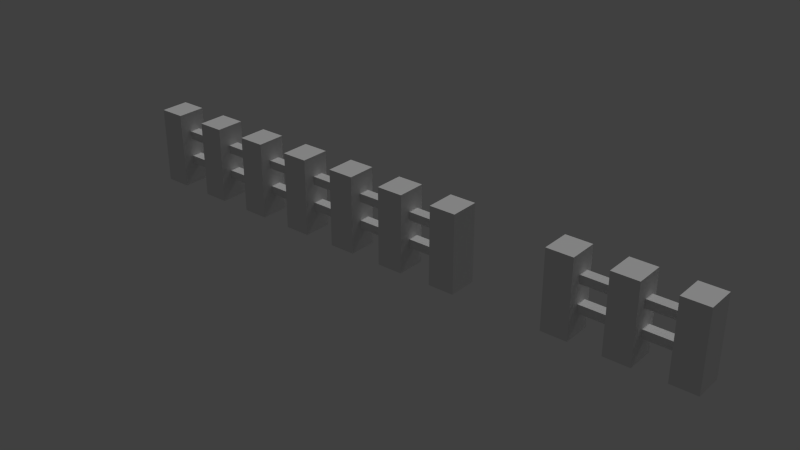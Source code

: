 # Source: Fence2.blend  (saved by Blender 2.75.0; exported with 4.5.12 LTS)
import bpy
from mathutils import Matrix  # noqa: F401  (used for matrix-valued properties, if any)

bpy.ops.wm.read_factory_settings(use_empty=True)
scene = bpy.context.scene
scene.name = 'Scene'

# ---- collections
col_collection_1 = bpy.data.collections.new('Collection 1'); scene.collection.children.link(col_collection_1)

# ---- materials (node trees are filled in below, after node groups)
mat_material = bpy.data.materials.new('Material')
mat_material.alpha_threshold = 0.0
mat_material.use_transparent_shadow = False
mat_material.roughness = 0.5

# ---- material node trees

# ---- world
world_world = bpy.data.worlds.new('World'); scene.world = world_world
world_world.color = (0.05088, 0.05088, 0.05088)
world_world.use_sun_shadow = False
world_world.sun_shadow_jitter_overblur = 0.0
world_world.cycles.sampling_method = 'MANUAL'
world_world.cycles.sample_map_resolution = 256

# ---- lights
light_point = bpy.data.lights.new('Point', 'SUN')
light_point.transmission_factor = 0.0
light_point.angle = 0.1993
light_point.energy = 1.0
light_point.shadow_buffer_clip_start = 0.5
light_point.shadow_soft_size = 0.1
light_point.shadow_cascade_max_distance = 1000.0
light_point.cycles.use_multiple_importance_sampling = False

# ---- meshes
me_untitled_002 = bpy.data.meshes.new('Untitled.002')
me_untitled_002.from_pydata([(1.793, 0.9991, 0.01353), (1.015, 0.9991, 0.01353), (1.015, 0.9991, -0.03517), (1.793, 0.9991, -0.03517), (1.793, 1.382, 0.01353), (1.015, 1.382, 0.01353), (1.793, 1.382, -0.03517), (1.015, 1.382, -0.03517), (0.3205, 0.9991, 0.01353), (-1.723, 0.9991, 0.01353), (-1.723, 0.9991, -0.03517), (0.3205, 0.9991, -0.03517), (-1.723, 1.382, 0.01353), (0.3205, 1.382, 0.01353), (-1.723, 1.382, -0.03517), (0.3205, 1.382, -0.03517), (1.793, 2.249, 0.01353), (1.015, 2.249, 0.01353), (1.015, 2.249, -0.03517), (1.793, 2.249, -0.03517), (1.793, 2.632, 0.01353), (1.015, 2.632, 0.01353), (1.793, 2.632, -0.03517), (1.015, 2.632, -0.03517), (0.3205, 2.249, 0.01353), (-1.723, 2.249, 0.01353), (-1.723, 2.249, -0.03517), (0.3205, 2.249, -0.03517), (-1.723, 2.632, 0.01353), (0.3205, 2.632, 0.01353), (-1.723, 2.632, -0.03517), (0.3205, 2.632, -0.03517), (-0.07871, 3.563, 0.06665), (-0.07871, -0.001767, 0.06665), (0.08171, -0.001767, 0.06665), (0.08171, 3.563, 0.06665), (0.08171, 3.563, -0.06665), (-0.07871, 3.563, -0.06665), (-0.07871, -0.001767, -0.06665), (0.08171, -0.001767, -0.06665), (0.2768, 3.563, 0.06665), (0.2768, -0.001767, 0.06665), (0.4373, -0.001767, 0.06665), (0.4373, 3.563, 0.06665), (0.4373, 3.563, -0.06665), (0.2768, 3.563, -0.06665), (0.2768, -0.001767, -0.06665), (0.4373, -0.001767, -0.06665), (0.988, 3.563, 0.06665), (0.988, -0.001767, 0.06665), (1.148, -0.001767, 0.06665), (1.148, 3.563, 0.06665), (1.148, 3.563, -0.06665), (0.988, 3.563, -0.06665), (0.988, -0.001767, -0.06665), (1.148, -0.001767, -0.06665), (1.344, 3.563, 0.06665), (1.344, -0.001767, 0.06665), (1.504, -0.001767, 0.06665), (1.504, 3.563, 0.06665), (1.504, 3.563, -0.06665), (1.344, 3.563, -0.06665), (1.344, -0.001767, -0.06665), (1.504, -0.001767, -0.06665), (1.699, 3.563, 0.06665), (1.699, -0.001767, 0.06665), (1.859, -0.001767, 0.06665), (1.859, 3.563, 0.06665), (1.859, 3.563, -0.06665), (1.699, 3.563, -0.06665), (1.699, -0.001767, -0.06665), (1.859, -0.001767, -0.06665), (-0.4343, 3.563, 0.06665), (-0.4343, -0.001767, 0.06665), (-0.2738, -0.001767, 0.06665), (-0.2738, 3.563, 0.06665), (-0.2738, 3.563, -0.06665), (-0.4343, 3.563, -0.06665), (-0.4343, -0.001767, -0.06665), (-0.2738, -0.001767, -0.06665), (-0.7898, 3.563, 0.06665), (-0.7898, -0.001767, 0.06665), (-0.6294, -0.001767, 0.06665), (-0.6294, 3.563, 0.06665), (-0.6294, 3.563, -0.06665), (-0.7898, 3.563, -0.06665), (-0.7898, -0.001767, -0.06665), (-0.6294, -0.001767, -0.06665), (-1.145, 3.563, 0.06665), (-1.145, -0.001767, 0.06665), (-0.985, -0.001767, 0.06665), (-0.985, 3.563, 0.06665), (-0.985, 3.563, -0.06665), (-1.145, 3.563, -0.06665), (-1.145, -0.001767, -0.06665), (-0.985, -0.001767, -0.06665), (-1.501, 3.563, 0.06665), (-1.501, -0.001767, 0.06665), (-1.341, -0.001767, 0.06665), (-1.341, 3.563, 0.06665), (-1.341, 3.563, -0.06665), (-1.501, 3.563, -0.06665), (-1.501, -0.001767, -0.06665), (-1.341, -0.001767, -0.06665), (-1.856, 3.563, 0.06665), (-1.856, -0.001767, 0.06665), (-1.696, -0.001767, 0.06665), (-1.696, 3.563, 0.06665), (-1.696, 3.563, -0.06665), (-1.856, 3.563, -0.06665), (-1.856, -0.001767, -0.06665), (-1.696, -0.001767, -0.06665)], [], [(0, 1, 2, 3), (1, 0, 4, 5), (6, 3, 2, 7), (4, 6, 7, 5), (7, 2, 1, 5), (8, 9, 10, 11), (12, 9, 8, 13), (11, 10, 14, 15), (15, 14, 12, 13), (11, 15, 13, 8), (16, 17, 18, 19), (17, 16, 20, 21), (22, 19, 18, 23), (20, 22, 23, 21), (18, 17, 21, 23), (24, 25, 26, 27), (28, 25, 24, 29), (27, 26, 30, 31), (31, 30, 28, 29), (24, 27, 31, 29), (32, 33, 34, 35), (36, 37, 32, 35), (38, 33, 32, 37), (36, 35, 34, 39), (37, 36, 39, 38), (40, 41, 42, 43), (44, 45, 40, 43), (46, 41, 40, 45), (44, 43, 42, 47), (45, 44, 47, 46), (48, 49, 50, 51), (52, 53, 48, 51), (54, 49, 48, 53), (52, 51, 50, 55), (53, 52, 55, 54), (56, 57, 58, 59), (60, 61, 56, 59), (62, 57, 56, 61), (60, 59, 58, 63), (61, 60, 63, 62), (64, 65, 66, 67), (68, 69, 64, 67), (70, 65, 64, 69), (68, 67, 66, 71), (69, 68, 71, 70), (72, 73, 74, 75), (76, 77, 72, 75), (78, 73, 72, 77), (76, 75, 74, 79), (77, 76, 79, 78), (80, 81, 82, 83), (84, 85, 80, 83), (86, 81, 80, 85), (84, 83, 82, 87), (85, 84, 87, 86), (88, 89, 90, 91), (92, 93, 88, 91), (94, 89, 88, 93), (92, 91, 90, 95), (93, 92, 95, 94), (96, 97, 98, 99), (100, 101, 96, 99), (102, 97, 96, 101), (100, 99, 98, 103), (101, 100, 103, 102), (104, 105, 106, 107), (108, 109, 104, 107), (110, 105, 104, 109), (108, 107, 106, 111), (109, 108, 111, 110)])
me_untitled_002.polygons.foreach_set('use_smooth', [1, 1, 1, 1, 0, 1, 1, 1, 1, 0, 1, 1, 1, 1, 0, 1, 1, 1, 1, 0, 1, 1, 1, 1, 1, 1, 1, 1, 1, 1, 1, 1, 1, 1, 1, 1, 1, 1, 1, 1, 1, 1, 1, 1, 1, 1, 1, 1, 1, 1, 1, 1, 1, 1, 1, 1, 1, 1, 1, 1, 1, 1, 1, 1, 1, 1, 1, 1, 1, 1])
_k = set([(0, 1), (2, 3), (4, 5), (6, 7), (8, 9), (10, 11), (12, 13), (14, 15), (16, 17), (18, 19), (20, 21), (22, 23), (24, 25), (26, 27), (28, 29), (30, 31), (32, 33), (32, 35), (32, 37), (34, 35), (35, 36), (36, 37), (36, 39), (37, 38), (40, 41), (40, 43), (40, 45), (42, 43), (43, 44), (44, 45), (44, 47), (45, 46), (48, 49), (48, 51), (48, 53), (50, 51), (51, 52), (52, 53), (52, 55), (53, 54), (56, 57), (56, 59), (56, 61), (58, 59), (59, 60), (60, 61), (60, 63), (61, 62), (64, 65), (64, 67), (64, 69), (66, 67), (67, 68), (68, 69), (68, 71), (69, 70), (72, 73), (72, 75), (72, 77), (74, 75), (75, 76), (76, 77), (76, 79), (77, 78), (80, 81), (80, 83), (80, 85), (82, 83), (83, 84), (84, 85), (84, 87), (85, 86), (88, 89), (88, 91), (88, 93), (90, 91), (91, 92), (92, 93), (92, 95), (93, 94), (96, 97), (96, 99), (96, 101), (98, 99), (99, 100), (100, 101), (100, 103), (101, 102), (104, 105), (104, 107), (104, 109), (106, 107), (107, 108), (108, 109), (108, 111), (109, 110)])
me_untitled_002.attributes.new('sharp_edge', 'BOOLEAN', 'EDGE').data.foreach_set('value', [ (min(e.vertices), max(e.vertices)) in _k for e in me_untitled_002.edges])
_uv = me_untitled_002.uv_layers.new(name='map1')
_uv.uv.foreach_set('vector', [1.0, 0.0, 0.7584, 0.0, 0.7584, 1.0, 1.0, 1.0, 0.7584, 0.0, 1.0, 0.0, 1.0, 0.0, 0.7584, 0.0, 1.0, 1.0, 1.0, 1.0, 0.7584, 1.0, 0.7584, 1.0, 1.0, 0.0, 1.0, 1.0, 0.7584, 1.0, 0.7584, 0.0, 0.0, 0.0, 0.0, 0.0, 0.0, 0.0, 0.0, 0.0, 0.6343, 0.0, 0.0, 0.0, 0.0, 1.0, 0.6343, 1.0, 0.0, 0.0, 0.0, 0.0, 0.6343, 0.0, 0.6343, 0.0, 0.6343, 1.0, 0.0, 1.0, 0.0, 1.0, 0.6343, 1.0, 0.6343, 1.0, 0.0, 1.0, 0.0, 0.0, 0.6343, 0.0, 0.0, 0.0, 0.0, 0.0, 0.0, 0.0, 0.0, 0.0, 1.0, 0.0, 0.7584, 0.0, 0.7584, 1.0, 1.0, 1.0, 0.7584, 0.0, 1.0, 0.0, 1.0, 0.0, 0.7584, 0.0, 1.0, 1.0, 1.0, 1.0, 0.7584, 1.0, 0.7584, 1.0, 1.0, 0.0, 1.0, 1.0, 0.7584, 1.0, 0.7584, 0.0, 0.0, 0.0, 0.0, 0.0, 0.0, 0.0, 0.0, 0.0, 0.6343, 0.0, 0.0, 0.0, 0.0, 1.0, 0.6343, 1.0, 0.0, 0.0, 0.0, 0.0, 0.6343, 0.0, 0.6343, 0.0, 0.6343, 1.0, 0.0, 1.0, 0.0, 1.0, 0.6343, 1.0, 0.6343, 1.0, 0.0, 1.0, 0.0, 0.0, 0.6343, 0.0, 0.0, 0.0, 0.0, 0.0, 0.0, 0.0, 0.0, 0.0, 0.5625, 0.0, 0.557, 0.1348, 0.5855, 0.1348, 0.6224, 0.0, 0.6224, 1.0, 0.5625, 1.0, 0.5625, 0.0, 0.6224, 0.0, 0.557, 0.6111, 0.557, 0.1348, 0.5625, 0.0, 0.5625, 1.0, 0.6224, 1.0, 0.6224, 0.0, 0.5855, 0.1348, 0.5855, 0.6111, 0.5625, 1.0, 0.6224, 1.0, 0.5855, 0.6111, 0.557, 0.6111, 0.5625, 0.0, 0.557, 0.1348, 0.5855, 0.1348, 0.6224, 0.0, 0.6224, 1.0, 0.5625, 1.0, 0.5625, 0.0, 0.6224, 0.0, 0.557, 0.6111, 0.557, 0.1348, 0.5625, 0.0, 0.5625, 1.0, 0.6224, 1.0, 0.6224, 0.0, 0.5855, 0.1348, 0.5855, 0.6111, 0.5625, 1.0, 0.6224, 1.0, 0.5855, 0.6111, 0.557, 0.6111, 0.5625, 0.0, 0.557, 0.1348, 0.5855, 0.1348, 0.6224, 0.0, 0.6224, 1.0, 0.5625, 1.0, 0.5625, 0.0, 0.6224, 0.0, 0.557, 0.6111, 0.557, 0.1348, 0.5625, 0.0, 0.5625, 1.0, 0.6224, 1.0, 0.6224, 0.0, 0.5855, 0.1348, 0.5855, 0.6111, 0.5625, 1.0, 0.6224, 1.0, 0.5855, 0.6111, 0.557, 0.6111, 0.5625, 0.0, 0.557, 0.1348, 0.5855, 0.1348, 0.6224, 0.0, 0.6224, 1.0, 0.5625, 1.0, 0.5625, 0.0, 0.6224, 0.0, 0.557, 0.6111, 0.557, 0.1348, 0.5625, 0.0, 0.5625, 1.0, 0.6224, 1.0, 0.6224, 0.0, 0.5855, 0.1348, 0.5855, 0.6111, 0.5625, 1.0, 0.6224, 1.0, 0.5855, 0.6111, 0.557, 0.6111, 0.5625, 0.0, 0.557, 0.1348, 0.5855, 0.1348, 0.6224, 0.0, 0.6224, 1.0, 0.5625, 1.0, 0.5625, 0.0, 0.6224, 0.0, 0.557, 0.6111, 0.557, 0.1348, 0.5625, 0.0, 0.5625, 1.0, 0.6224, 1.0, 0.6224, 0.0, 0.5855, 0.1348, 0.5855, 0.6111, 0.5625, 1.0, 0.6224, 1.0, 0.5855, 0.6111, 0.557, 0.6111, 0.5625, 0.0, 0.557, 0.1348, 0.5855, 0.1348, 0.6224, 0.0, 0.6224, 1.0, 0.5625, 1.0, 0.5625, 0.0, 0.6224, 0.0, 0.557, 0.6111, 0.557, 0.1348, 0.5625, 0.0, 0.5625, 1.0, 0.6224, 1.0, 0.6224, 0.0, 0.5855, 0.1348, 0.5855, 0.6111, 0.5625, 1.0, 0.6224, 1.0, 0.5855, 0.6111, 0.557, 0.6111, 0.5625, 0.0, 0.557, 0.1348, 0.5855, 0.1348, 0.6224, 0.0, 0.6224, 1.0, 0.5625, 1.0, 0.5625, 0.0, 0.6224, 0.0, 0.557, 0.6111, 0.557, 0.1348, 0.5625, 0.0, 0.5625, 1.0, 0.6224, 1.0, 0.6224, 0.0, 0.5855, 0.1348, 0.5855, 0.6111, 0.5625, 1.0, 0.6224, 1.0, 0.5855, 0.6111, 0.557, 0.6111, 0.5625, 0.0, 0.557, 0.1348, 0.5855, 0.1348, 0.6224, 0.0, 0.6224, 1.0, 0.5625, 1.0, 0.5625, 0.0, 0.6224, 0.0, 0.557, 0.6111, 0.557, 0.1348, 0.5625, 0.0, 0.5625, 1.0, 0.6224, 1.0, 0.6224, 0.0, 0.5855, 0.1348, 0.5855, 0.6111, 0.5625, 1.0, 0.6224, 1.0, 0.5855, 0.6111, 0.557, 0.6111, 0.5625, 0.0, 0.557, 0.1348, 0.5855, 0.1348, 0.6224, 0.0, 0.6224, 1.0, 0.5625, 1.0, 0.5625, 0.0, 0.6224, 0.0, 0.557, 0.6111, 0.557, 0.1348, 0.5625, 0.0, 0.5625, 1.0, 0.6224, 1.0, 0.6224, 0.0, 0.5855, 0.1348, 0.5855, 0.6111, 0.5625, 1.0, 0.6224, 1.0, 0.5855, 0.6111, 0.557, 0.6111, 0.5625, 0.0, 0.557, 0.1348, 0.5855, 0.1348, 0.6224, 0.0, 0.6224, 1.0, 0.5625, 1.0, 0.5625, 0.0, 0.6224, 0.0, 0.557, 0.6111, 0.557, 0.1348, 0.5625, 0.0, 0.5625, 1.0, 0.6224, 1.0, 0.6224, 0.0, 0.5855, 0.1348, 0.5855, 0.6111, 0.5625, 1.0, 0.6224, 1.0, 0.5855, 0.6111, 0.557, 0.6111])
me_untitled_002.materials.append(mat_material)
me_untitled_002.use_remesh_preserve_volume = False
me_untitled_002.use_remesh_preserve_attributes = False
me_untitled_002.use_mirror_vertex_groups = False
me_untitled_002.update()
me_untitled_002.normals_split_custom_set([tuple(v) for v in zip(*[iter([0.0, -1.0, -6.292e-06, 0.0, -1.0, -6.292e-06, 0.0, -1.0, -6.292e-06, 0.0, -1.0, -6.292e-06, 0.0, 1.461e-08, 1.0, 0.0, 1.461e-08, 1.0, 0.0, 1.461e-08, 1.0, 0.0, 1.461e-08, 1.0, 0.0, -1.948e-08, -1.0, 0.0, -1.948e-08, -1.0, 0.0, -1.948e-08, -1.0, 0.0, -1.948e-08, -1.0, 0.0, 1.0, 2.831e-05, 0.0, 1.0, 2.831e-05, 0.0, 1.0, 2.831e-05, 0.0, 1.0, 2.831e-05, -1.0, -9.558e-08, 0.0, -1.0, -9.558e-08, 0.0, -1.0, -9.558e-08, 0.0, -1.0, -9.558e-08, 0.0, 0.0, -1.0, -7.189e-06, 0.0, -1.0, -7.189e-06, 0.0, -1.0, -7.189e-06, 0.0, -1.0, -7.189e-06, 0.0, 1.461e-08, 1.0, 0.0, 1.461e-08, 1.0, 0.0, 1.461e-08, 1.0, 0.0, 1.461e-08, 1.0, 0.0, -1.948e-08, -1.0, 0.0, -1.948e-08, -1.0, 0.0, -1.948e-08, -1.0, 0.0, -1.948e-08, -1.0, 0.0, 1.0, 3.115e-05, 0.0, 1.0, 3.115e-05, 0.0, 1.0, 3.115e-05, 0.0, 1.0, 3.115e-05, 1.0, 5.385e-08, 0.0, 1.0, 5.385e-08, 0.0, 1.0, 5.385e-08, 0.0, 1.0, 5.385e-08, 0.0, 0.0, -1.0, -9.438e-06, 0.0, -1.0, -9.438e-06, 0.0, -1.0, -9.438e-06, 0.0, -1.0, -9.438e-06, 0.0, 1.461e-08, 1.0, 0.0, 1.461e-08, 1.0, 0.0, 1.461e-08, 1.0, 0.0, 1.461e-08, 1.0, 0.0, -1.948e-08, -1.0, 0.0, -1.948e-08, -1.0, 0.0, -1.948e-08, -1.0, 0.0, -1.948e-08, -1.0, 0.0, 1.0, 2.517e-05, 0.0, 1.0, 2.517e-05, 0.0, 1.0, 2.517e-05, 0.0, 1.0, 2.517e-05, -1.0, 0.0, 0.0, -1.0, 0.0, 0.0, -1.0, 0.0, 0.0, -1.0, 0.0, 0.0, 0.0, -1.0, -9.585e-06, 0.0, -1.0, -9.585e-06, 0.0, -1.0, -9.585e-06, 0.0, -1.0, -9.585e-06, 0.0, 1.461e-08, 1.0, 0.0, 1.461e-08, 1.0, 0.0, 1.461e-08, 1.0, 0.0, 1.461e-08, 1.0, 0.0, -1.948e-08, -1.0, 0.0, -1.948e-08, -1.0, 0.0, -1.948e-08, -1.0, 0.0, -1.948e-08, -1.0, 0.0, 1.0, 2.396e-05, 0.0, 1.0, 2.396e-05, 0.0, 1.0, 2.396e-05, 0.0, 1.0, 2.396e-05, 1.0, 5.001e-08, 0.0, 1.0, 5.001e-08, 0.0, 1.0, 5.001e-08, 0.0, 1.0, 5.001e-08, 0.0, 0.0, 0.0, 1.0, 0.0, 0.0, 1.0, 0.0, 0.0, 1.0, 0.0, 0.0, 1.0, 0.0, 1.0, 0.0, 0.0, 1.0, 0.0, 0.0, 1.0, 0.0, 0.0, 1.0, 0.0, -1.0, 0.0, 0.0, -1.0, 0.0, 0.0, -1.0, 0.0, 0.0, -1.0, 0.0, 0.0, 1.0, 0.0, 0.0, 1.0, 0.0, 0.0, 1.0, 0.0, 0.0, 1.0, 0.0, 0.0, 0.0, 0.0, -1.0, 0.0, 0.0, -1.0, 0.0, 0.0, -1.0, 0.0, 0.0, -1.0, 0.0, 0.0, 1.0, 0.0, 0.0, 1.0, 0.0, 0.0, 1.0, 0.0, 0.0, 1.0, 0.0, 1.0, 0.0, 0.0, 1.0, 0.0, 0.0, 1.0, 0.0, 0.0, 1.0, 0.0, -1.0, 0.0, 0.0, -1.0, 0.0, 0.0, -1.0, 0.0, 0.0, -1.0, 0.0, 0.0, 1.0, 0.0, 0.0, 1.0, 0.0, 0.0, 1.0, 0.0, 0.0, 1.0, 0.0, 0.0, 0.0, 0.0, -1.0, 0.0, 0.0, -1.0, 0.0, 0.0, -1.0, 0.0, 0.0, -1.0, 0.0, 0.0, 1.0, 0.0, 0.0, 1.0, 0.0, 0.0, 1.0, 0.0, 0.0, 1.0, 0.0, 1.0, 0.0, 0.0, 1.0, 0.0, 0.0, 1.0, 0.0, 0.0, 1.0, 0.0, -1.0, 0.0, 0.0, -1.0, 0.0, 0.0, -1.0, 0.0, 0.0, -1.0, 0.0, 0.0, 1.0, 0.0, 0.0, 1.0, 0.0, 0.0, 1.0, 0.0, 0.0, 1.0, 0.0, 0.0, 0.0, 0.0, -1.0, 0.0, 0.0, -1.0, 0.0, 0.0, -1.0, 0.0, 0.0, -1.0, 0.0, 0.0, 1.0, 0.0, 0.0, 1.0, 0.0, 0.0, 1.0, 0.0, 0.0, 1.0, 0.0, 1.0, 0.0, 0.0, 1.0, 0.0, 0.0, 1.0, 0.0, 0.0, 1.0, 0.0, -1.0, 0.0, 0.0, -1.0, 0.0, 0.0, -1.0, 0.0, 0.0, -1.0, 0.0, 0.0, 1.0, 0.0, 0.0, 1.0, 0.0, 0.0, 1.0, 0.0, 0.0, 1.0, 0.0, 0.0, 0.0, 0.0, -1.0, 0.0, 0.0, -1.0, 0.0, 0.0, -1.0, 0.0, 0.0, -1.0, 0.0, 0.0, 1.0, 0.0, 0.0, 1.0, 0.0, 0.0, 1.0, 0.0, 0.0, 1.0, 0.0, 1.0, 0.0, 0.0, 1.0, 0.0, 0.0, 1.0, 0.0, 0.0, 1.0, 0.0, -1.0, 0.0, 0.0, -1.0, 0.0, 0.0, -1.0, 0.0, 0.0, -1.0, 0.0, 0.0, 1.0, 0.0, 0.0, 1.0, 0.0, 0.0, 1.0, 0.0, 0.0, 1.0, 0.0, 0.0, 0.0, 0.0, -1.0, 0.0, 0.0, -1.0, 0.0, 0.0, -1.0, 0.0, 0.0, -1.0, 0.0, 0.0, 1.0, 0.0, 0.0, 1.0, 0.0, 0.0, 1.0, 0.0, 0.0, 1.0, 0.0, 1.0, 0.0, 0.0, 1.0, 0.0, 0.0, 1.0, 0.0, 0.0, 1.0, 0.0, -1.0, 0.0, 0.0, -1.0, 0.0, 0.0, -1.0, 0.0, 0.0, -1.0, 0.0, 0.0, 1.0, 0.0, 0.0, 1.0, 0.0, 0.0, 1.0, 0.0, 0.0, 1.0, 0.0, 0.0, 0.0, 0.0, -1.0, 0.0, 0.0, -1.0, 0.0, 0.0, -1.0, 0.0, 0.0, -1.0, 0.0, 0.0, 1.0, 0.0, 0.0, 1.0, 0.0, 0.0, 1.0, 0.0, 0.0, 1.0, 0.0, 1.0, 0.0, 0.0, 1.0, 0.0, 0.0, 1.0, 0.0, 0.0, 1.0, 0.0, -1.0, 0.0, 0.0, -1.0, 0.0, 0.0, -1.0, 0.0, 0.0, -1.0, 0.0, 0.0, 1.0, 0.0, 0.0, 1.0, 0.0, 0.0, 1.0, 0.0, 0.0, 1.0, 0.0, 0.0, 0.0, 0.0, -1.0, 0.0, 0.0, -1.0, 0.0, 0.0, -1.0, 0.0, 0.0, -1.0, 0.0, 0.0, 1.0, 0.0, 0.0, 1.0, 0.0, 0.0, 1.0, 0.0, 0.0, 1.0, 0.0, 1.0, 0.0, 0.0, 1.0, 0.0, 0.0, 1.0, 0.0, 0.0, 1.0, 0.0, -1.0, 0.0, 0.0, -1.0, 0.0, 0.0, -1.0, 0.0, 0.0, -1.0, 0.0, 0.0, 1.0, 0.0, 0.0, 1.0, 0.0, 0.0, 1.0, 0.0, 0.0, 1.0, 0.0, 0.0, 0.0, 0.0, -1.0, 0.0, 0.0, -1.0, 0.0, 0.0, -1.0, 0.0, 0.0, -1.0, 0.0, 0.0, 1.0, 0.0, 0.0, 1.0, 0.0, 0.0, 1.0, 0.0, 0.0, 1.0, 0.0, 1.0, 0.0, 0.0, 1.0, 0.0, 0.0, 1.0, 0.0, 0.0, 1.0, 0.0, -1.0, 0.0, 0.0, -1.0, 0.0, 0.0, -1.0, 0.0, 0.0, -1.0, 0.0, 0.0, 1.0, 0.0, 0.0, 1.0, 0.0, 0.0, 1.0, 0.0, 0.0, 1.0, 0.0, 0.0, 0.0, 0.0, -1.0, 0.0, 0.0, -1.0, 0.0, 0.0, -1.0, 0.0, 0.0, -1.0, 0.0, 0.0, 1.0, 0.0, 0.0, 1.0, 0.0, 0.0, 1.0, 0.0, 0.0, 1.0, 0.0, 1.0, 0.0, 0.0, 1.0, 0.0, 0.0, 1.0, 0.0, 0.0, 1.0, 0.0, -1.0, 0.0, 0.0, -1.0, 0.0, 0.0, -1.0, 0.0, 0.0, -1.0, 0.0, 0.0, 1.0, 0.0, 0.0, 1.0, 0.0, 0.0, 1.0, 0.0, 0.0, 1.0, 0.0, 0.0, 0.0, 0.0, -1.0, 0.0, 0.0, -1.0, 0.0, 0.0, -1.0, 0.0, 0.0, -1.0])] * 3)])

# ---- objects
ob_point = bpy.data.objects.new('Point', light_point)
ob_fence_short_mesh = bpy.data.objects.new('fence_short_mesh', me_untitled_002)

# ---- transforms, parenting, visibility, modifiers, constraints
ob_point.location = (0.174, 3.0, 2.248)
ob_point.rotation_euler = (5.498, 0.0, 0.0)
ob_point.lineart.crease_threshold = 0.0
ob_fence_short_mesh.location = (0.0, 0.0, 0.0)
ob_fence_short_mesh.rotation_euler = (1.571, 0.0, 0.0)
ob_fence_short_mesh.scale = (2.25, 0.3, 3.0)
ob_fence_short_mesh.color = (0.8, 0.8, 0.8, 1.0)
ob_fence_short_mesh.lineart.crease_threshold = 0.0

# ---- collection membership
col_collection_1.objects.link(ob_point)
col_collection_1.objects.link(ob_fence_short_mesh)

# ---- scene / render settings (as saved in the file)
scene.frame_start = 1; scene.frame_end = 250; scene.frame_set(1)
scene.render.engine = 'BLENDER_EEVEE_NEXT'
scene.render.resolution_percentage = 50
scene.render.dither_intensity = 0.0
scene.cycles.use_denoising = False
scene.cycles.samples = 10
scene.cycles.sampling_pattern = 'TABULATED_SOBOL'
scene.cycles.light_sampling_threshold = 0.0
scene.cycles.use_adaptive_sampling = False
scene.cycles.use_light_tree = False
scene.cycles.blur_glossy = 0.0
scene.cycles.pixel_filter_type = 'GAUSSIAN'
scene.cycles.sample_clamp_indirect = 0.0
scene.view_settings.view_transform = 'Standard'
bpy.context.view_layer.update()

# ---- added for rendering (the .blend has no active camera): camera
cam_auto = bpy.data.cameras.new('AutoCamera')
cam_auto.lens = 50.0
cam_auto.sensor_width = 36.0
cam_auto.clip_end = 1000.0
ob_auto_camera = bpy.data.objects.new('AutoCamera', cam_auto)
scene.collection.objects.link(ob_auto_camera)
ob_auto_camera.location = (7.81094, -9.36907, 6.78025)
ob_auto_camera.rotation_euler = (1.09748, -7.21219e-08, 0.694738)
scene.camera = ob_auto_camera
bpy.context.view_layer.update()
